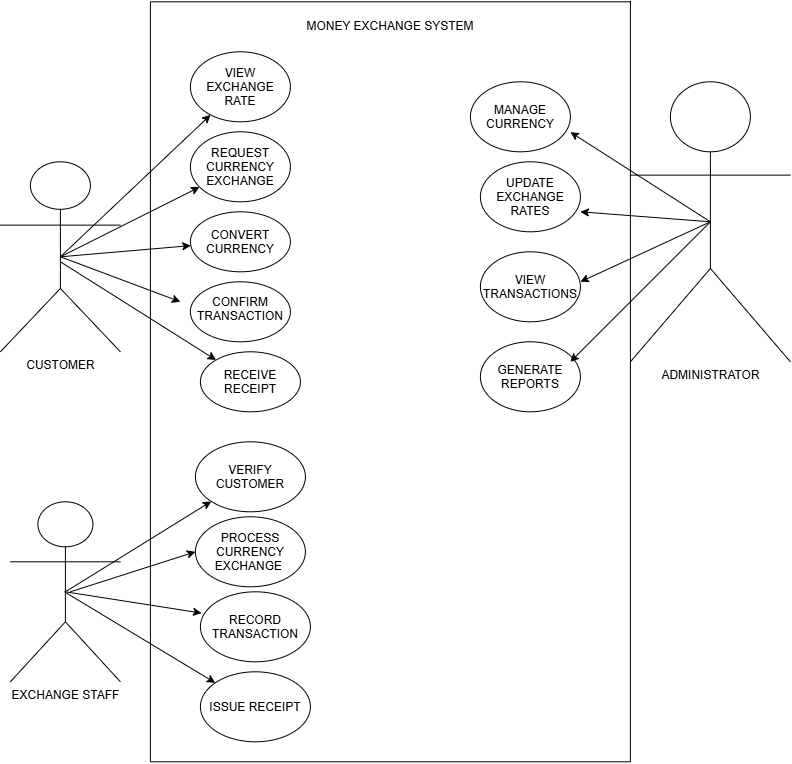

The diagram above was exported from draw.io. Its source (the exported page's mxGraphModel, read from the mxfile embedded in the PNG):
<mxGraphModel dx="1585" dy="1911" grid="1" gridSize="10" guides="0" tooltips="1" connect="1" arrows="1" fold="1" page="1" pageScale="1" pageWidth="850" pageHeight="1100" math="0" shadow="0">
  <root>
    <mxCell id="0" />
    <mxCell id="1" parent="0" />
    <mxCell id="jCi2IeHg4RI1QEr-WSo1-1" parent="1" style="text;html=1;whiteSpace=wrap;strokeColor=none;fillColor=none;align=center;verticalAlign=middle;rounded=0;" value="MONEY EXCHANGE SYSTEM" vertex="1">
      <mxGeometry height="30" width="180" x="310" y="10" as="geometry" />
    </mxCell>
    <mxCell id="jCi2IeHg4RI1QEr-WSo1-2" parent="1" style="ellipse;whiteSpace=wrap;html=1;shapeInside=1;" value="&lt;div&gt;VIEW EXCHANGE RATE&lt;/div&gt;" vertex="1">
      <mxGeometry height="70" width="100" x="200" y="50" as="geometry" />
    </mxCell>
    <mxCell id="jCi2IeHg4RI1QEr-WSo1-3" parent="1" style="ellipse;whiteSpace=wrap;html=1;shapeInside=1;" value="REQUEST CURRENCY EXCHANGE" vertex="1">
      <mxGeometry height="70" width="100" x="200" y="130" as="geometry" />
    </mxCell>
    <mxCell id="jCi2IeHg4RI1QEr-WSo1-5" parent="1" style="ellipse;whiteSpace=wrap;html=1;shapeInside=1;" value="CONVERT CURRENCY" vertex="1">
      <mxGeometry height="60" width="100" x="200" y="210" as="geometry" />
    </mxCell>
    <mxCell id="jCi2IeHg4RI1QEr-WSo1-6" parent="1" style="ellipse;whiteSpace=wrap;html=1;shapeInside=1;" value="VERIFY CUSTOMER" vertex="1">
      <mxGeometry height="70" width="110" x="205" y="440" as="geometry" />
    </mxCell>
    <mxCell id="jCi2IeHg4RI1QEr-WSo1-7" parent="1" style="shape=umlActor;verticalLabelPosition=bottom;verticalAlign=top;html=1;outlineConnect=0;" value="CUSTOMER&lt;div&gt;&lt;br&gt;&lt;/div&gt;" vertex="1">
      <mxGeometry height="190" width="120" x="10" y="160" as="geometry" />
    </mxCell>
    <mxCell id="jCi2IeHg4RI1QEr-WSo1-11" edge="1" parent="1" source="jCi2IeHg4RI1QEr-WSo1-7" style="endArrow=classic;html=1;rounded=0;exitX=0.5;exitY=0.5;exitDx=0;exitDy=0;exitPerimeter=0;" target="jCi2IeHg4RI1QEr-WSo1-2" value="">
      <mxGeometry height="50" relative="1" width="50" as="geometry">
        <mxPoint x="150" y="153" as="sourcePoint" />
        <mxPoint x="200" y="103" as="targetPoint" />
      </mxGeometry>
    </mxCell>
    <mxCell id="jCi2IeHg4RI1QEr-WSo1-12" edge="1" parent="1" source="jCi2IeHg4RI1QEr-WSo1-7" style="endArrow=classic;html=1;rounded=0;exitX=0.5;exitY=0.5;exitDx=0;exitDy=0;exitPerimeter=0;" target="jCi2IeHg4RI1QEr-WSo1-3" value="">
      <mxGeometry height="50" relative="1" width="50" as="geometry">
        <mxPoint x="100" y="159" as="sourcePoint" />
        <mxPoint x="214" y="110" as="targetPoint" />
      </mxGeometry>
    </mxCell>
    <mxCell id="jCi2IeHg4RI1QEr-WSo1-13" edge="1" parent="1" source="jCi2IeHg4RI1QEr-WSo1-7" style="endArrow=classic;html=1;rounded=0;exitX=0.5;exitY=0.5;exitDx=0;exitDy=0;exitPerimeter=0;" target="jCi2IeHg4RI1QEr-WSo1-5" value="">
      <mxGeometry height="50" relative="1" width="50" as="geometry">
        <Array as="points" />
        <mxPoint x="90" y="160" as="sourcePoint" />
        <mxPoint x="193" y="182" as="targetPoint" />
      </mxGeometry>
    </mxCell>
    <mxCell id="jCi2IeHg4RI1QEr-WSo1-14" parent="1" style="shape=umlActor;verticalLabelPosition=bottom;verticalAlign=top;html=1;outlineConnect=0;" value="&lt;div&gt;EXCHANGE STAFF&lt;/div&gt;" vertex="1">
      <mxGeometry height="180" width="110" x="20" y="500" as="geometry" />
    </mxCell>
    <mxCell id="jCi2IeHg4RI1QEr-WSo1-23" parent="1" style="ellipse;whiteSpace=wrap;html=1;shapeInside=1;" value="CONFIRM TRANSACTION" vertex="1">
      <mxGeometry height="60" width="100" x="200" y="280" as="geometry" />
    </mxCell>
    <mxCell id="jCi2IeHg4RI1QEr-WSo1-24" parent="1" style="ellipse;whiteSpace=wrap;html=1;shapeInside=1;" value="RECEIVE RECEIPT&lt;div&gt;&lt;br/&gt;&lt;/div&gt;" vertex="1">
      <mxGeometry height="60" width="100" x="210" y="350" as="geometry" />
    </mxCell>
    <mxCell id="jCi2IeHg4RI1QEr-WSo1-25" edge="1" parent="1" source="jCi2IeHg4RI1QEr-WSo1-7" style="endArrow=classic;html=1;rounded=0;exitX=0.5;exitY=0.5;exitDx=0;exitDy=0;exitPerimeter=0;" value="">
      <mxGeometry height="50" relative="1" width="50" as="geometry">
        <Array as="points" />
        <mxPoint x="70" y="260.5" as="sourcePoint" />
        <mxPoint x="190" y="300" as="targetPoint" />
      </mxGeometry>
    </mxCell>
    <mxCell id="jCi2IeHg4RI1QEr-WSo1-26" edge="1" parent="1" style="endArrow=classic;html=1;rounded=0;exitX=0.5;exitY=0.5;exitDx=0;exitDy=0;exitPerimeter=0;" target="jCi2IeHg4RI1QEr-WSo1-24" value="">
      <mxGeometry height="50" relative="1" width="50" as="geometry">
        <Array as="points" />
        <mxPoint x="70" y="260" as="sourcePoint" />
        <mxPoint x="190" y="305" as="targetPoint" />
      </mxGeometry>
    </mxCell>
    <mxCell id="jCi2IeHg4RI1QEr-WSo1-27" parent="1" style="ellipse;whiteSpace=wrap;html=1;shapeInside=1;" value="PROCESS CURRENCY EXCHANGE&amp;nbsp;" vertex="1">
      <mxGeometry height="70" width="110" x="205" y="515" as="geometry" />
    </mxCell>
    <mxCell id="jCi2IeHg4RI1QEr-WSo1-28" parent="1" style="ellipse;whiteSpace=wrap;html=1;shapeInside=1;" value="RECORD TRANSACTION" vertex="1">
      <mxGeometry height="70" width="110" x="210" y="590" as="geometry" />
    </mxCell>
    <mxCell id="jCi2IeHg4RI1QEr-WSo1-29" parent="1" style="ellipse;whiteSpace=wrap;html=1;shapeInside=1;" value="ISSUE RECEIPT" vertex="1">
      <mxGeometry height="70" width="110" x="210" y="670" as="geometry" />
    </mxCell>
    <mxCell id="jCi2IeHg4RI1QEr-WSo1-30" edge="1" parent="1" source="jCi2IeHg4RI1QEr-WSo1-14" style="endArrow=classic;html=1;rounded=0;entryX=0;entryY=1;entryDx=0;entryDy=0;exitX=0.5;exitY=0.5;exitDx=0;exitDy=0;exitPerimeter=0;" target="jCi2IeHg4RI1QEr-WSo1-6" value="">
      <mxGeometry height="50" relative="1" width="50" as="geometry">
        <mxPoint x="90" y="600" as="sourcePoint" />
        <mxPoint x="140" y="550" as="targetPoint" />
      </mxGeometry>
    </mxCell>
    <mxCell id="jCi2IeHg4RI1QEr-WSo1-31" edge="1" parent="1" style="endArrow=classic;html=1;rounded=0;entryX=0;entryY=0.5;entryDx=0;entryDy=0;exitX=0.5;exitY=0.5;exitDx=0;exitDy=0;exitPerimeter=0;" target="jCi2IeHg4RI1QEr-WSo1-27" value="">
      <mxGeometry height="50" relative="1" width="50" as="geometry">
        <mxPoint x="80" y="590" as="sourcePoint" />
        <mxPoint x="226" y="500" as="targetPoint" />
      </mxGeometry>
    </mxCell>
    <mxCell id="jCi2IeHg4RI1QEr-WSo1-32" edge="1" parent="1" source="jCi2IeHg4RI1QEr-WSo1-14" style="endArrow=classic;html=1;rounded=0;entryX=0.01;entryY=0.304;entryDx=0;entryDy=0;exitX=0.5;exitY=0.5;exitDx=0;exitDy=0;exitPerimeter=0;entryPerimeter=0;" target="jCi2IeHg4RI1QEr-WSo1-28" value="">
      <mxGeometry height="50" relative="1" width="50" as="geometry">
        <mxPoint x="75" y="600" as="sourcePoint" />
        <mxPoint x="200" y="560" as="targetPoint" />
      </mxGeometry>
    </mxCell>
    <mxCell id="jCi2IeHg4RI1QEr-WSo1-33" edge="1" parent="1" style="endArrow=classic;html=1;rounded=0;exitX=0.5;exitY=0.5;exitDx=0;exitDy=0;exitPerimeter=0;" target="jCi2IeHg4RI1QEr-WSo1-29" value="">
      <mxGeometry height="50" relative="1" width="50" as="geometry">
        <mxPoint x="74" y="590" as="sourcePoint" />
        <mxPoint x="210" y="611" as="targetPoint" />
      </mxGeometry>
    </mxCell>
    <mxCell id="jCi2IeHg4RI1QEr-WSo1-36" parent="1" style="shape=umlActor;verticalLabelPosition=bottom;verticalAlign=top;html=1;outlineConnect=0;" value="ADMINISTRATOR" vertex="1">
      <mxGeometry height="280" width="160" x="640" y="80" as="geometry" />
    </mxCell>
    <mxCell id="jCi2IeHg4RI1QEr-WSo1-39" parent="1" style="ellipse;whiteSpace=wrap;html=1;shapeInside=1;" value="MANAGE CURRENCY" vertex="1">
      <mxGeometry height="70" width="100" x="480" y="80" as="geometry" />
    </mxCell>
    <mxCell id="jCi2IeHg4RI1QEr-WSo1-40" parent="1" style="ellipse;whiteSpace=wrap;html=1;shapeInside=1;" value="UPDATE EXCHANGE RATES" vertex="1">
      <mxGeometry height="70" width="100" x="490" y="160" as="geometry" />
    </mxCell>
    <mxCell id="jCi2IeHg4RI1QEr-WSo1-41" parent="1" style="ellipse;whiteSpace=wrap;html=1;shapeInside=1;" value="VIEW TRANSACTIO&lt;span style=&quot;color: rgba(0, 0, 0, 0); font-family: monospace; font-size: 0px; text-align: start; white-space: nowrap; background-color: transparent;&quot;&gt;%3CmxGraphModel%3E%3Croot%3E%3CmxCell%20id%3D%220%22%2F%3E%3CmxCell%20id%3D%221%22%20parent%3D%220%22%2F%3E%3CmxCell%20id%3D%222%22%20parent%3D%221%22%20style%3D%22ellipse%3BwhiteSpace%3Dwrap%3Bhtml%3D1%3BshapeInside%3D1%3B%22%20value%3D%22UPDATE%20EXCHANGE%20RATES%22%20vertex%3D%221%22%3E%3CmxGeometry%20height%3D%2270%22%20width%3D%22100%22%20x%3D%22490%22%20y%3D%22160%22%20as%3D%22geometry%22%2F%3E%3C%2FmxCell%3E%3C%2Froot%3E%3C%2FmxGraphModel%3E&lt;/span&gt;&lt;span style=&quot;background-color: transparent; color: light-dark(rgb(0, 0, 0), rgb(255, 255, 255));&quot;&gt;NS&lt;/span&gt;" vertex="1">
      <mxGeometry height="70" width="100" x="490" y="250" as="geometry" />
    </mxCell>
    <mxCell id="jCi2IeHg4RI1QEr-WSo1-42" parent="1" style="ellipse;whiteSpace=wrap;html=1;shapeInside=1;" value="GENERATE REPORTS" vertex="1">
      <mxGeometry height="70" width="100" x="490" y="340" as="geometry" />
    </mxCell>
    <mxCell id="jCi2IeHg4RI1QEr-WSo1-49" edge="1" parent="1" source="jCi2IeHg4RI1QEr-WSo1-36" style="endArrow=classic;html=1;rounded=0;exitX=0.5;exitY=0.5;exitDx=0;exitDy=0;exitPerimeter=0;entryX=1;entryY=0.719;entryDx=0;entryDy=0;entryPerimeter=0;" target="jCi2IeHg4RI1QEr-WSo1-39" value="">
      <mxGeometry height="50" relative="1" width="50" as="geometry">
        <mxPoint x="660" y="262" as="sourcePoint" />
        <mxPoint x="810" y="120" as="targetPoint" />
      </mxGeometry>
    </mxCell>
    <mxCell id="jCi2IeHg4RI1QEr-WSo1-50" edge="1" parent="1" source="jCi2IeHg4RI1QEr-WSo1-36" style="endArrow=classic;html=1;rounded=0;exitX=0.5;exitY=0.5;exitDx=0;exitDy=0;exitPerimeter=0;entryX=1;entryY=0.719;entryDx=0;entryDy=0;entryPerimeter=0;" value="">
      <mxGeometry height="50" relative="1" width="50" as="geometry">
        <mxPoint x="730" y="300" as="sourcePoint" />
        <mxPoint x="590" y="210" as="targetPoint" />
      </mxGeometry>
    </mxCell>
    <mxCell id="jCi2IeHg4RI1QEr-WSo1-51" edge="1" parent="1" source="jCi2IeHg4RI1QEr-WSo1-36" style="endArrow=classic;html=1;rounded=0;exitX=0.5;exitY=0.5;exitDx=0;exitDy=0;exitPerimeter=0;entryX=1;entryY=0.719;entryDx=0;entryDy=0;entryPerimeter=0;" value="">
      <mxGeometry height="50" relative="1" width="50" as="geometry">
        <mxPoint x="720" y="290" as="sourcePoint" />
        <mxPoint x="590" y="280" as="targetPoint" />
      </mxGeometry>
    </mxCell>
    <mxCell id="jCi2IeHg4RI1QEr-WSo1-52" edge="1" parent="1" source="jCi2IeHg4RI1QEr-WSo1-36" style="endArrow=classic;html=1;rounded=0;exitX=0.5;exitY=0.5;exitDx=0;exitDy=0;exitPerimeter=0;entryX=1;entryY=0.719;entryDx=0;entryDy=0;entryPerimeter=0;" value="">
      <mxGeometry height="50" relative="1" width="50" as="geometry">
        <mxPoint x="710" y="300" as="sourcePoint" />
        <mxPoint x="580" y="360" as="targetPoint" />
      </mxGeometry>
    </mxCell>
    <mxCell id="jCi2IeHg4RI1QEr-WSo1-55" edge="1" parent="1" style="endArrow=none;html=1;rounded=0;" value="">
      <mxGeometry height="50" relative="1" width="50" as="geometry">
        <mxPoint x="160" y="760" as="sourcePoint" />
        <mxPoint x="160" as="targetPoint" />
      </mxGeometry>
    </mxCell>
    <mxCell id="jCi2IeHg4RI1QEr-WSo1-56" edge="1" parent="1" style="endArrow=none;html=1;rounded=0;" value="">
      <mxGeometry height="50" relative="1" width="50" as="geometry">
        <mxPoint x="160" y="760" as="sourcePoint" />
        <mxPoint x="640" y="760" as="targetPoint" />
      </mxGeometry>
    </mxCell>
    <mxCell id="jCi2IeHg4RI1QEr-WSo1-57" edge="1" parent="1" style="endArrow=none;html=1;rounded=0;" value="">
      <mxGeometry height="50" relative="1" width="50" as="geometry">
        <mxPoint x="640" y="760" as="sourcePoint" />
        <mxPoint x="640" y="-0.941162109375" as="targetPoint" />
      </mxGeometry>
    </mxCell>
    <mxCell id="jCi2IeHg4RI1QEr-WSo1-58" edge="1" parent="1" style="endArrow=none;html=1;rounded=0;" value="">
      <mxGeometry height="50" relative="1" width="50" as="geometry">
        <mxPoint x="160" as="sourcePoint" />
        <mxPoint x="640" as="targetPoint" />
      </mxGeometry>
    </mxCell>
  </root>
</mxGraphModel>